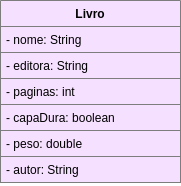

The diagram above was exported from draw.io. Its source (the exported page's mxGraphModel, read from the mxfile embedded in the PNG):
<mxGraphModel dx="868" dy="463" grid="1" gridSize="10" guides="1" tooltips="1" connect="1" arrows="1" fold="1" page="1" pageScale="1" pageWidth="850" pageHeight="1100" math="0" shadow="0">
  <root>
    <mxCell id="0" />
    <mxCell id="1" parent="0" />
    <mxCell id="vKcwKqHMz3G5WGoYA5xN-10" value="Livro" style="swimlane;fontStyle=1;childLayout=stackLayout;horizontal=1;startSize=26;horizontalStack=0;resizeParent=1;resizeParentMax=0;resizeLast=0;collapsible=1;marginBottom=0;fillColor=#F6E0FF;strokeColor=#7D7D7D;" parent="1" vertex="1">
      <mxGeometry x="220" y="80" width="180" height="182" as="geometry">
        <mxRectangle x="540" y="170" width="60" height="26" as="alternateBounds" />
      </mxGeometry>
    </mxCell>
    <mxCell id="vKcwKqHMz3G5WGoYA5xN-11" value="- nome: String" style="text;align=left;verticalAlign=top;spacingLeft=4;spacingRight=4;overflow=hidden;rotatable=0;points=[[0,0.5],[1,0.5]];portConstraint=eastwest;fillColor=#F6E0FF;strokeColor=#7D7D7D;" parent="vKcwKqHMz3G5WGoYA5xN-10" vertex="1">
      <mxGeometry y="26" width="180" height="26" as="geometry" />
    </mxCell>
    <mxCell id="vKcwKqHMz3G5WGoYA5xN-12" value="- editora: String" style="text;align=left;verticalAlign=top;spacingLeft=4;spacingRight=4;overflow=hidden;rotatable=0;points=[[0,0.5],[1,0.5]];portConstraint=eastwest;fillColor=#F6E0FF;strokeColor=#7D7D7D;" parent="vKcwKqHMz3G5WGoYA5xN-10" vertex="1">
      <mxGeometry y="52" width="180" height="26" as="geometry" />
    </mxCell>
    <mxCell id="vKcwKqHMz3G5WGoYA5xN-14" value="- paginas: int" style="text;align=left;verticalAlign=top;spacingLeft=4;spacingRight=4;overflow=hidden;rotatable=0;points=[[0,0.5],[1,0.5]];portConstraint=eastwest;fillColor=#F6E0FF;strokeColor=#7D7D7D;" parent="vKcwKqHMz3G5WGoYA5xN-10" vertex="1">
      <mxGeometry y="78" width="180" height="26" as="geometry" />
    </mxCell>
    <mxCell id="vKcwKqHMz3G5WGoYA5xN-15" value="- capaDura: boolean" style="text;align=left;verticalAlign=top;spacingLeft=4;spacingRight=4;overflow=hidden;rotatable=0;points=[[0,0.5],[1,0.5]];portConstraint=eastwest;fillColor=#F6E0FF;strokeColor=#7D7D7D;" parent="vKcwKqHMz3G5WGoYA5xN-10" vertex="1">
      <mxGeometry y="104" width="180" height="26" as="geometry" />
    </mxCell>
    <mxCell id="vKcwKqHMz3G5WGoYA5xN-16" value="- peso: double" style="text;align=left;verticalAlign=top;spacingLeft=4;spacingRight=4;overflow=hidden;rotatable=0;points=[[0,0.5],[1,0.5]];portConstraint=eastwest;fillColor=#F6E0FF;strokeColor=#7D7D7D;" parent="vKcwKqHMz3G5WGoYA5xN-10" vertex="1">
      <mxGeometry y="130" width="180" height="26" as="geometry" />
    </mxCell>
    <mxCell id="vKcwKqHMz3G5WGoYA5xN-17" value="- autor: String" style="text;align=left;verticalAlign=top;spacingLeft=4;spacingRight=4;overflow=hidden;rotatable=0;points=[[0,0.5],[1,0.5]];portConstraint=eastwest;fillColor=#F6E0FF;strokeColor=#7D7D7D;whiteSpace=wrap;" parent="vKcwKqHMz3G5WGoYA5xN-10" vertex="1">
      <mxGeometry y="156" width="180" height="26" as="geometry" />
    </mxCell>
  </root>
</mxGraphModel>